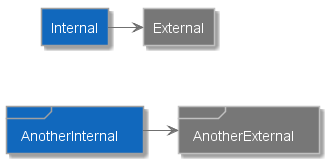

The diagram above was rendered by PlantUML. Its source (embedded in the PNG):
@startuml







skinparam {
  shadowing true
  arrowColor #707070
}


hide stereotype

skinparam note {
  BackgroundColor #F5F5F5
  BorderColor #707070
  FontColor #707070
}


skinparam actor<<Internal>> {
  BorderColor #707070
  BackgroundColor #08427B
}

skinparam actor<<External>> {
  BorderColor #707070
  BackgroundColor #686868
}

skinparam actor<<Internal Person>> {
  BorderColor #707070
  BackgroundColor #08427B
}

skinparam actor<<External Person>> {
  BorderColor #707070
  BackgroundColor #686868
}

skinparam rectangle<<External Component>> {
  FontColor #FFFFFF
  BorderColor #707070
  BackgroundColor #999999
}

skinparam rectangle<<Internal Component>> {
  FontColor #505050
  BorderColor #A0A0A0
  BackgroundColor #85BBF0
}


skinparam component<<External Container>> {
  FontColor #FFFFFF
  BorderColor #C0C0C0
  BackgroundColor #888888
}

skinparam component<<Internal Container>> {
  FontColor #FFFFFF
  BorderColor CONTAINER_BORDER_COLOR
  BackgroundColor #438DD5
}

skinparam rectangle<<External Container>> {
  FontColor #FFFFFF
  BorderColor #C0C0C0
  BackgroundColor #888888
}

skinparam rectangle<<Internal Container>> {
  FontColor #FFFFFF
  BorderColor CONTAINER_BORDER_COLOR
  BackgroundColor #438DD5
}

skinparam database<<Internal>> {
  BackgroundColor #438DD5
  BorderColor #A0A0A0
  FontColor #FFFFFF
}

skinparam database<<Internal Database>> {
  BackgroundColor #438DD5
  BorderColor #A0A0A0
  FontColor #FFFFFF
}

skinparam database<<External>> {
  BackgroundColor #888888
  BorderColor #707070
  FontColor #FFFFFF
}

skinparam database<<External Database>> {
  BackgroundColor #888888
  BorderColor #707070
  FontColor #FFFFFF
}

skinparam rectangle<<Expanded>> {
  FontColor #707070
  BorderColor #707070
  BackgroundColor #F5F5F5
  BorderStyle dashed
}

skinparam frame<<Expanded>> {
  FontColor #707070
  BorderColor #707070
  BackgroundColor #F5F5F5
}

skinparam component<<Expanded>> {
  FontColor #707070
  BorderColor #707070
  BackgroundColor #F5F5F5
  BorderStyle dashed
}

skinparam queue<<Internal>> {
  BackgroundColor #1168BD
  BorderColor #A0A0A0
  FontColor FONT_COLOR
}

skinparam queue<<External>> {
  BackgroundColor #777777
  BorderColor #707070
  FontColor FONT_COLOR
}

skinparam rectangle<<External System>> {
  FontColor #FFFFFF
  BorderColor #C0C0C0
  BackgroundColor #777777
}

skinparam rectangle<<Internal System>> {
  FontColor #FFFFFF
  BorderColor #A0A0A0
  BackgroundColor #1168BD
}

skinparam rectangle<<System>> {
  FontColor #FFFFFF
  BorderColor #A0A0A0
  BackgroundColor #1168BD
}

skinparam frame<<External System>> {
  FontColor #FFFFFF
  BorderColor #C0C0C0
  BackgroundColor #777777
}

skinparam frame<<Internal System>> {
  FontColor #FFFFFF
  BorderColor #A0A0A0
  BackgroundColor #1168BD
}

skinparam frame<<System>> {
  FontColor #FFFFFF
  BorderColor #A0A0A0
  BackgroundColor #1168BD
}

rectangle Internal <<Internal System>>
frame AnotherInternal <<System>>
rectangle External <<External System>>
frame AnotherExternal <<External System>>

Internal -right-> External
Internal -[hidden]down-> AnotherInternal
AnotherInternal -right-> AnotherExternal

@enduml